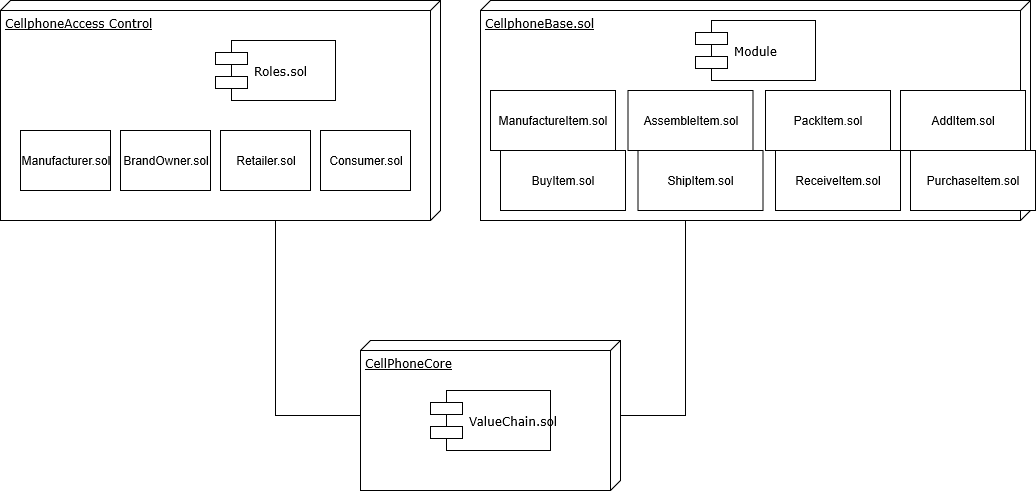

The diagram above was exported from draw.io. Its source (the exported page's mxGraphModel, read from the mxfile embedded in the PNG):
<mxGraphModel grid="1" dx="1607" dy="792" gridSize="10" guides="1" tooltips="1" connect="1" arrows="1" fold="1" page="1" pageScale="1" pageWidth="1100" pageHeight="850" background="#ffffff" math="0" shadow="0">
  <root>
    <mxCell id="0" />
    <mxCell id="1" parent="0" />
    <mxCell id="39150e848f15840c-1" value="CellphoneAccess Control&lt;br&gt;" parent="1" vertex="1" style="verticalAlign=top;align=left;spacingTop=8;spacingLeft=2;spacingRight=12;shape=cube;size=10;direction=south;fontStyle=4;html=1;rounded=0;shadow=0;comic=0;labelBackgroundColor=none;strokeColor=#000000;strokeWidth=1;fillColor=#ffffff;fontFamily=Verdana;fontSize=12;fontColor=#000000;">
      <mxGeometry as="geometry" x="10" y="70" width="440" height="220" />
    </mxCell>
    <mxCell id="39150e848f15840c-2" value="CellphoneBase.sol&lt;br&gt;" parent="1" vertex="1" style="verticalAlign=top;align=left;spacingTop=8;spacingLeft=2;spacingRight=12;shape=cube;size=10;direction=south;fontStyle=4;html=1;rounded=0;shadow=0;comic=0;labelBackgroundColor=none;strokeColor=#000000;strokeWidth=1;fillColor=#ffffff;fontFamily=Verdana;fontSize=12;fontColor=#000000;">
      <mxGeometry as="geometry" x="490" y="70" width="550" height="220" />
    </mxCell>
    <mxCell id="39150e848f15840c-3" value="CellPhoneCore" parent="1" vertex="1" style="verticalAlign=top;align=left;spacingTop=8;spacingLeft=2;spacingRight=12;shape=cube;size=10;direction=south;fontStyle=4;html=1;rounded=0;shadow=0;comic=0;labelBackgroundColor=none;strokeColor=#000000;strokeWidth=1;fillColor=#ffffff;fontFamily=Verdana;fontSize=12;fontColor=#000000;">
      <mxGeometry as="geometry" x="370" y="410" width="260" height="150" />
    </mxCell>
    <mxCell id="39150e848f15840c-5" value="Roles.sol&lt;br&gt;" parent="1" vertex="1" style="shape=component;align=left;spacingLeft=36;rounded=0;shadow=0;comic=0;labelBackgroundColor=none;strokeColor=#000000;strokeWidth=1;fillColor=#ffffff;fontFamily=Verdana;fontSize=12;fontColor=#000000;html=1;">
      <mxGeometry as="geometry" x="225" y="110" width="120" height="60" />
    </mxCell>
    <mxCell id="39150e848f15840c-7" value="Module" parent="1" vertex="1" style="shape=component;align=left;spacingLeft=36;rounded=0;shadow=0;comic=0;labelBackgroundColor=none;strokeColor=#000000;strokeWidth=1;fillColor=#ffffff;fontFamily=Verdana;fontSize=12;fontColor=#000000;html=1;">
      <mxGeometry as="geometry" x="705" y="90" width="120" height="60" />
    </mxCell>
    <mxCell id="39150e848f15840c-10" value="ValueChain.sol&lt;br&gt;" parent="1" vertex="1" style="shape=component;align=left;spacingLeft=36;rounded=0;shadow=0;comic=0;labelBackgroundColor=none;strokeColor=#000000;strokeWidth=1;fillColor=#ffffff;fontFamily=Verdana;fontSize=12;fontColor=#000000;html=1;">
      <mxGeometry as="geometry" x="440" y="460" width="120" height="60" />
    </mxCell>
    <mxCell id="39150e848f15840c-17" parent="1" style="edgeStyle=orthogonalEdgeStyle;rounded=0;html=1;labelBackgroundColor=none;startArrow=none;startFill=0;startSize=8;endArrow=none;endFill=0;endSize=16;fontFamily=Verdana;fontSize=12;" source="39150e848f15840c-3" target="39150e848f15840c-2" edge="1">
      <mxGeometry as="geometry" relative="1">
        <Array as="points">
          <mxPoint x="695" y="485" />
        </Array>
      </mxGeometry>
    </mxCell>
    <mxCell id="39150e848f15840c-18" parent="1" style="edgeStyle=orthogonalEdgeStyle;rounded=0;html=1;labelBackgroundColor=none;startArrow=none;startFill=0;startSize=8;endArrow=none;endFill=0;endSize=16;fontFamily=Verdana;fontSize=12;" source="39150e848f15840c-3" target="39150e848f15840c-1" edge="1">
      <mxGeometry as="geometry" relative="1">
        <Array as="points">
          <mxPoint x="285" y="485" />
        </Array>
      </mxGeometry>
    </mxCell>
    <mxCell id="xxos1zoxYO7MEKyZ8Eew-1" value="BrandOwner.sol" parent="1" vertex="1" style="rounded=0;whiteSpace=wrap;html=1;">
      <mxGeometry as="geometry" x="130" y="200" width="90" height="60" />
    </mxCell>
    <mxCell id="xxos1zoxYO7MEKyZ8Eew-2" value="Retailer.sol" parent="1" vertex="1" style="rounded=0;whiteSpace=wrap;html=1;">
      <mxGeometry as="geometry" x="230" y="200" width="90" height="60" />
    </mxCell>
    <mxCell id="xxos1zoxYO7MEKyZ8Eew-3" value="Consumer.sol" parent="1" vertex="1" style="rounded=0;whiteSpace=wrap;html=1;">
      <mxGeometry as="geometry" x="330" y="200" width="90" height="60" />
    </mxCell>
    <mxCell id="xxos1zoxYO7MEKyZ8Eew-4" value="Manufacturer.sol" parent="1" vertex="1" style="rounded=0;whiteSpace=wrap;html=1;">
      <mxGeometry as="geometry" x="30" y="200" width="90" height="60" />
    </mxCell>
    <mxCell id="xxos1zoxYO7MEKyZ8Eew-5" value="ManufactureItem.sol" parent="1" vertex="1" style="rounded=0;whiteSpace=wrap;html=1;">
      <mxGeometry as="geometry" x="500" y="160" width="125" height="60" />
    </mxCell>
    <mxCell id="xxos1zoxYO7MEKyZ8Eew-6" value="AssembleItem.sol" parent="1" vertex="1" style="rounded=0;whiteSpace=wrap;html=1;">
      <mxGeometry as="geometry" x="637.5" y="160" width="125" height="60" />
    </mxCell>
    <mxCell id="xxos1zoxYO7MEKyZ8Eew-7" value="PackItem.sol&lt;br&gt;" parent="1" vertex="1" style="rounded=0;whiteSpace=wrap;html=1;">
      <mxGeometry as="geometry" x="775" y="160" width="125" height="60" />
    </mxCell>
    <mxCell id="xxos1zoxYO7MEKyZ8Eew-8" value="AddItem.sol&lt;br&gt;" parent="1" vertex="1" style="rounded=0;whiteSpace=wrap;html=1;">
      <mxGeometry as="geometry" x="910" y="160" width="125" height="60" />
    </mxCell>
    <mxCell id="xxos1zoxYO7MEKyZ8Eew-9" value="BuyItem.sol&lt;br&gt;" parent="1" vertex="1" style="rounded=0;whiteSpace=wrap;html=1;">
      <mxGeometry as="geometry" x="510" y="220" width="125" height="60" />
    </mxCell>
    <mxCell id="xxos1zoxYO7MEKyZ8Eew-10" value="ShipItem.sol&lt;br&gt;" parent="1" vertex="1" style="rounded=0;whiteSpace=wrap;html=1;">
      <mxGeometry as="geometry" x="647.5" y="220" width="125" height="60" />
    </mxCell>
    <mxCell id="xxos1zoxYO7MEKyZ8Eew-11" value="ReceiveItem.sol&lt;br&gt;" parent="1" vertex="1" style="rounded=0;whiteSpace=wrap;html=1;">
      <mxGeometry as="geometry" x="785" y="220" width="125" height="60" />
    </mxCell>
    <mxCell id="xxos1zoxYO7MEKyZ8Eew-12" value="PurchaseItem.sol&lt;br&gt;" parent="1" vertex="1" style="rounded=0;whiteSpace=wrap;html=1;">
      <mxGeometry as="geometry" x="920" y="220" width="125" height="60" />
    </mxCell>
  </root>
</mxGraphModel>